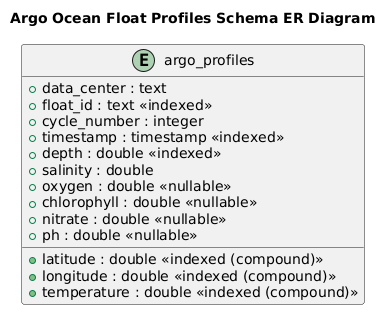

The diagram above was rendered by PlantUML. Its source (embedded in the PNG):
@startuml
title Argo Ocean Float Profiles Schema ER Diagram

entity "argo_profiles" {
  + data_center : text
  + float_id : text <<indexed>>
  + cycle_number : integer
  + timestamp : timestamp <<indexed>>
  + latitude : double <<indexed (compound)>>
  + longitude : double <<indexed (compound)>>
  + depth : double <<indexed>>
  + temperature : double <<indexed (compound)>>
  + salinity : double
  + oxygen : double <<nullable>>
  + chlorophyll : double <<nullable>>
  + nitrate : double <<nullable>>
  + ph : double <<nullable>>
}
@enduml